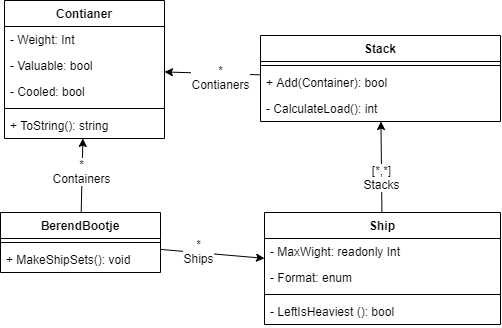

The diagram above was exported from draw.io. Its source (the exported page's mxGraphModel, read from the mxfile embedded in the PNG):
<mxGraphModel dx="846" dy="839" grid="1" gridSize="10" guides="1" tooltips="1" connect="1" arrows="1" fold="1" page="1" pageScale="1" pageWidth="827" pageHeight="1169" math="0" shadow="0">
  <root>
    <mxCell id="0" />
    <mxCell id="1" parent="0" />
    <mxCell id="OYKqFYYpEYcfYp3KAz8s-24" value="Stack" style="swimlane;fontStyle=1;align=center;verticalAlign=top;childLayout=stackLayout;horizontal=1;startSize=26;horizontalStack=0;resizeParent=1;resizeParentMax=0;resizeLast=0;collapsible=1;marginBottom=0;" vertex="1" parent="1">
      <mxGeometry x="1160" y="245" width="240" height="86" as="geometry" />
    </mxCell>
    <mxCell id="OYKqFYYpEYcfYp3KAz8s-25" value="" style="line;strokeWidth=1;fillColor=none;align=left;verticalAlign=middle;spacingTop=-1;spacingLeft=3;spacingRight=3;rotatable=0;labelPosition=right;points=[];portConstraint=eastwest;" vertex="1" parent="OYKqFYYpEYcfYp3KAz8s-24">
      <mxGeometry y="26" width="240" height="8" as="geometry" />
    </mxCell>
    <mxCell id="OYKqFYYpEYcfYp3KAz8s-26" value="+ Add(Container): bool" style="text;strokeColor=none;fillColor=none;align=left;verticalAlign=top;spacingLeft=4;spacingRight=4;overflow=hidden;rotatable=0;points=[[0,0.5],[1,0.5]];portConstraint=eastwest;" vertex="1" parent="OYKqFYYpEYcfYp3KAz8s-24">
      <mxGeometry y="34" width="240" height="26" as="geometry" />
    </mxCell>
    <mxCell id="OYKqFYYpEYcfYp3KAz8s-27" value="- CalculateLoad(): int" style="text;strokeColor=none;fillColor=none;align=left;verticalAlign=top;spacingLeft=4;spacingRight=4;overflow=hidden;rotatable=0;points=[[0,0.5],[1,0.5]];portConstraint=eastwest;" vertex="1" parent="OYKqFYYpEYcfYp3KAz8s-24">
      <mxGeometry y="60" width="240" height="26" as="geometry" />
    </mxCell>
    <mxCell id="OYKqFYYpEYcfYp3KAz8s-28" value="Ship" style="swimlane;fontStyle=1;align=center;verticalAlign=top;childLayout=stackLayout;horizontal=1;startSize=26;horizontalStack=0;resizeParent=1;resizeParentMax=0;resizeLast=0;collapsible=1;marginBottom=0;" vertex="1" parent="1">
      <mxGeometry x="1164" y="422" width="236" height="112" as="geometry" />
    </mxCell>
    <mxCell id="OYKqFYYpEYcfYp3KAz8s-29" value="- MaxWight: readonly Int" style="text;strokeColor=none;fillColor=none;align=left;verticalAlign=top;spacingLeft=4;spacingRight=4;overflow=hidden;rotatable=0;points=[[0,0.5],[1,0.5]];portConstraint=eastwest;" vertex="1" parent="OYKqFYYpEYcfYp3KAz8s-28">
      <mxGeometry y="26" width="236" height="26" as="geometry" />
    </mxCell>
    <mxCell id="OYKqFYYpEYcfYp3KAz8s-30" value="- Format: enum" style="text;strokeColor=none;fillColor=none;align=left;verticalAlign=top;spacingLeft=4;spacingRight=4;overflow=hidden;rotatable=0;points=[[0,0.5],[1,0.5]];portConstraint=eastwest;" vertex="1" parent="OYKqFYYpEYcfYp3KAz8s-28">
      <mxGeometry y="52" width="236" height="26" as="geometry" />
    </mxCell>
    <mxCell id="OYKqFYYpEYcfYp3KAz8s-31" value="" style="line;strokeWidth=1;fillColor=none;align=left;verticalAlign=middle;spacingTop=-1;spacingLeft=3;spacingRight=3;rotatable=0;labelPosition=right;points=[];portConstraint=eastwest;" vertex="1" parent="OYKqFYYpEYcfYp3KAz8s-28">
      <mxGeometry y="78" width="236" height="8" as="geometry" />
    </mxCell>
    <mxCell id="OYKqFYYpEYcfYp3KAz8s-32" value="- LeftIsHeaviest (): bool" style="text;strokeColor=none;fillColor=none;align=left;verticalAlign=top;spacingLeft=4;spacingRight=4;overflow=hidden;rotatable=0;points=[[0,0.5],[1,0.5]];portConstraint=eastwest;" vertex="1" parent="OYKqFYYpEYcfYp3KAz8s-28">
      <mxGeometry y="86" width="236" height="26" as="geometry" />
    </mxCell>
    <mxCell id="OYKqFYYpEYcfYp3KAz8s-39" value="Contianer" style="swimlane;fontStyle=1;align=center;verticalAlign=top;childLayout=stackLayout;horizontal=1;startSize=26;horizontalStack=0;resizeParent=1;resizeParentMax=0;resizeLast=0;collapsible=1;marginBottom=0;" vertex="1" parent="1">
      <mxGeometry x="904" y="210" width="160" height="138" as="geometry" />
    </mxCell>
    <mxCell id="OYKqFYYpEYcfYp3KAz8s-40" value="- Weight: Int" style="text;strokeColor=none;fillColor=none;align=left;verticalAlign=top;spacingLeft=4;spacingRight=4;overflow=hidden;rotatable=0;points=[[0,0.5],[1,0.5]];portConstraint=eastwest;" vertex="1" parent="OYKqFYYpEYcfYp3KAz8s-39">
      <mxGeometry y="26" width="160" height="26" as="geometry" />
    </mxCell>
    <mxCell id="OYKqFYYpEYcfYp3KAz8s-41" value="- Valuable: bool" style="text;strokeColor=none;fillColor=none;align=left;verticalAlign=top;spacingLeft=4;spacingRight=4;overflow=hidden;rotatable=0;points=[[0,0.5],[1,0.5]];portConstraint=eastwest;" vertex="1" parent="OYKqFYYpEYcfYp3KAz8s-39">
      <mxGeometry y="52" width="160" height="26" as="geometry" />
    </mxCell>
    <mxCell id="OYKqFYYpEYcfYp3KAz8s-42" value="- Cooled: bool" style="text;strokeColor=none;fillColor=none;align=left;verticalAlign=top;spacingLeft=4;spacingRight=4;overflow=hidden;rotatable=0;points=[[0,0.5],[1,0.5]];portConstraint=eastwest;" vertex="1" parent="OYKqFYYpEYcfYp3KAz8s-39">
      <mxGeometry y="78" width="160" height="26" as="geometry" />
    </mxCell>
    <mxCell id="OYKqFYYpEYcfYp3KAz8s-43" value="" style="line;strokeWidth=1;fillColor=none;align=left;verticalAlign=middle;spacingTop=-1;spacingLeft=3;spacingRight=3;rotatable=0;labelPosition=right;points=[];portConstraint=eastwest;" vertex="1" parent="OYKqFYYpEYcfYp3KAz8s-39">
      <mxGeometry y="104" width="160" height="8" as="geometry" />
    </mxCell>
    <mxCell id="OYKqFYYpEYcfYp3KAz8s-44" value="+ ToString(): string" style="text;strokeColor=none;fillColor=none;align=left;verticalAlign=top;spacingLeft=4;spacingRight=4;overflow=hidden;rotatable=0;points=[[0,0.5],[1,0.5]];portConstraint=eastwest;" vertex="1" parent="OYKqFYYpEYcfYp3KAz8s-39">
      <mxGeometry y="112" width="160" height="26" as="geometry" />
    </mxCell>
    <mxCell id="OYKqFYYpEYcfYp3KAz8s-45" value="" style="endArrow=classic;html=1;" edge="1" parent="1" source="OYKqFYYpEYcfYp3KAz8s-24" target="OYKqFYYpEYcfYp3KAz8s-39">
      <mxGeometry width="50" height="50" relative="1" as="geometry">
        <mxPoint x="880" y="420" as="sourcePoint" />
        <mxPoint x="930" y="370" as="targetPoint" />
      </mxGeometry>
    </mxCell>
    <mxCell id="OYKqFYYpEYcfYp3KAz8s-46" value="*&lt;br&gt;Contianers" style="text;html=1;align=center;verticalAlign=middle;resizable=0;points=[];labelBackgroundColor=#ffffff;" vertex="1" connectable="0" parent="OYKqFYYpEYcfYp3KAz8s-45">
      <mxGeometry x="-0.4643" y="1" relative="1" as="geometry">
        <mxPoint x="-14.5" y="1.35" as="offset" />
      </mxGeometry>
    </mxCell>
    <mxCell id="OYKqFYYpEYcfYp3KAz8s-47" value="" style="endArrow=classic;html=1;" edge="1" parent="1" source="OYKqFYYpEYcfYp3KAz8s-28" target="OYKqFYYpEYcfYp3KAz8s-24">
      <mxGeometry width="50" height="50" relative="1" as="geometry">
        <mxPoint x="1020" y="492" as="sourcePoint" />
        <mxPoint x="1070" y="442" as="targetPoint" />
      </mxGeometry>
    </mxCell>
    <mxCell id="OYKqFYYpEYcfYp3KAz8s-48" value="[*,*]&lt;br&gt;Stacks" style="text;html=1;align=center;verticalAlign=middle;resizable=0;points=[];labelBackgroundColor=#ffffff;" vertex="1" connectable="0" parent="OYKqFYYpEYcfYp3KAz8s-47">
      <mxGeometry x="-0.2135" y="1" relative="1" as="geometry">
        <mxPoint as="offset" />
      </mxGeometry>
    </mxCell>
    <mxCell id="OYKqFYYpEYcfYp3KAz8s-49" value="BerendBootje" style="swimlane;fontStyle=1;align=center;verticalAlign=top;childLayout=stackLayout;horizontal=1;startSize=26;horizontalStack=0;resizeParent=1;resizeParentMax=0;resizeLast=0;collapsible=1;marginBottom=0;" vertex="1" parent="1">
      <mxGeometry x="900" y="422" width="160" height="60" as="geometry" />
    </mxCell>
    <mxCell id="OYKqFYYpEYcfYp3KAz8s-50" value="" style="line;strokeWidth=1;fillColor=none;align=left;verticalAlign=middle;spacingTop=-1;spacingLeft=3;spacingRight=3;rotatable=0;labelPosition=right;points=[];portConstraint=eastwest;" vertex="1" parent="OYKqFYYpEYcfYp3KAz8s-49">
      <mxGeometry y="26" width="160" height="8" as="geometry" />
    </mxCell>
    <mxCell id="OYKqFYYpEYcfYp3KAz8s-51" value="+ MakeShipSets(): void" style="text;strokeColor=none;fillColor=none;align=left;verticalAlign=top;spacingLeft=4;spacingRight=4;overflow=hidden;rotatable=0;points=[[0,0.5],[1,0.5]];portConstraint=eastwest;" vertex="1" parent="OYKqFYYpEYcfYp3KAz8s-49">
      <mxGeometry y="34" width="160" height="26" as="geometry" />
    </mxCell>
    <mxCell id="OYKqFYYpEYcfYp3KAz8s-52" value="" style="endArrow=classic;html=1;" edge="1" parent="1" source="OYKqFYYpEYcfYp3KAz8s-49" target="OYKqFYYpEYcfYp3KAz8s-39">
      <mxGeometry width="50" height="50" relative="1" as="geometry">
        <mxPoint x="1020" y="630" as="sourcePoint" />
        <mxPoint x="1070" y="580" as="targetPoint" />
      </mxGeometry>
    </mxCell>
    <mxCell id="OYKqFYYpEYcfYp3KAz8s-53" value="&lt;span style=&quot;color: rgba(0 , 0 , 0 , 0) ; font-family: monospace ; font-size: 0px ; background-color: rgb(248 , 249 , 250)&quot;&gt;%3CmxGraphModel%3E%3Croot%3E%3CmxCell%20id%3D%220%22%2F%3E%3CmxCell%20id%3D%221%22%20parent%3D%220%22%2F%3E%3CmxCell%20id%3D%222%22%20value%3D%22*%26lt%3Bbr%26gt%3BContianers%22%20style%3D%22text%3Bhtml%3D1%3Balign%3Dcenter%3BverticalAlign%3Dmiddle%3Bresizable%3D0%3Bpoints%3D%5B%5D%3BlabelBackgroundColor%3D%23ffffff%3B%22%20vertex%3D%221%22%20connectable%3D%220%22%20parent%3D%221%22%3E%3CmxGeometry%20x%3D%22630.0014960410806%22%20y%3D%2278.9985361872209%22%20as%3D%22geometry%22%3E%3CmxPoint%20x%3D%22-14.5%22%20y%3D%221.35%22%20as%3D%22offset%22%2F%3E%3C%2FmxGeometry%3E%3C%2FmxCell%3E%3C%2Froot%3E%3C%2FmxGraphModel&lt;/span&gt;" style="text;html=1;align=center;verticalAlign=middle;resizable=0;points=[];labelBackgroundColor=#ffffff;" vertex="1" connectable="0" parent="OYKqFYYpEYcfYp3KAz8s-52">
      <mxGeometry x="-0.4849" y="-1" relative="1" as="geometry">
        <mxPoint as="offset" />
      </mxGeometry>
    </mxCell>
    <mxCell id="OYKqFYYpEYcfYp3KAz8s-54" value="*&lt;br&gt;Containers" style="text;html=1;align=center;verticalAlign=middle;resizable=0;points=[];labelBackgroundColor=#ffffff;" vertex="1" connectable="0" parent="OYKqFYYpEYcfYp3KAz8s-52">
      <mxGeometry x="0.3339" y="1" relative="1" as="geometry">
        <mxPoint y="7.67" as="offset" />
      </mxGeometry>
    </mxCell>
    <mxCell id="OYKqFYYpEYcfYp3KAz8s-55" value="" style="endArrow=classic;html=1;" edge="1" parent="1" source="OYKqFYYpEYcfYp3KAz8s-49" target="OYKqFYYpEYcfYp3KAz8s-28">
      <mxGeometry width="50" height="50" relative="1" as="geometry">
        <mxPoint x="1050" y="580" as="sourcePoint" />
        <mxPoint x="1100" y="530" as="targetPoint" />
      </mxGeometry>
    </mxCell>
    <mxCell id="OYKqFYYpEYcfYp3KAz8s-56" value="*&lt;br&gt;Ships" style="text;html=1;align=center;verticalAlign=middle;resizable=0;points=[];labelBackgroundColor=#ffffff;" vertex="1" connectable="0" parent="OYKqFYYpEYcfYp3KAz8s-55">
      <mxGeometry x="-0.2748" y="2" relative="1" as="geometry">
        <mxPoint as="offset" />
      </mxGeometry>
    </mxCell>
  </root>
</mxGraphModel>